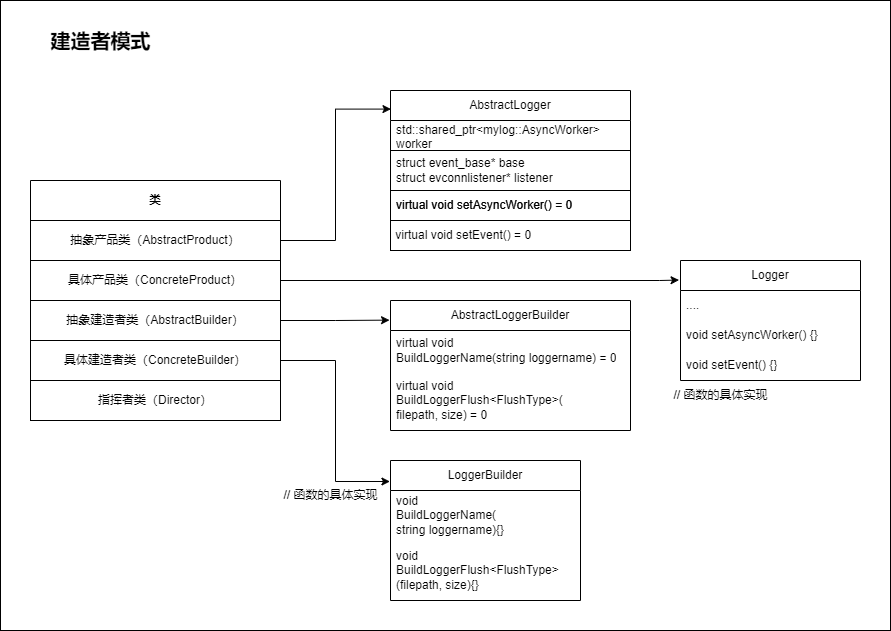

The diagram above was exported from draw.io. Its source (the exported page's mxGraphModel, read from the mxfile embedded in the PNG):
<mxGraphModel dx="1550" dy="891" grid="1" gridSize="10" guides="1" tooltips="1" connect="1" arrows="1" fold="1" page="1" pageScale="1" pageWidth="827" pageHeight="1169" math="0" shadow="0">
  <root>
    <mxCell id="0" />
    <mxCell id="1" parent="0" />
    <mxCell id="NXBGttfQaEH4MOiQmzCj-85" value="" style="rounded=0;whiteSpace=wrap;html=1;" vertex="1" parent="1">
      <mxGeometry x="50" y="140" width="890" height="630" as="geometry" />
    </mxCell>
    <mxCell id="NXBGttfQaEH4MOiQmzCj-41" value="建造者模式" style="text;html=1;align=center;verticalAlign=middle;resizable=0;points=[];autosize=1;strokeColor=none;fillColor=none;fontSize=20;fontStyle=1" vertex="1" parent="1">
      <mxGeometry x="90" y="160" width="120" height="40" as="geometry" />
    </mxCell>
    <mxCell id="NXBGttfQaEH4MOiQmzCj-46" value="类" style="swimlane;whiteSpace=wrap;html=1;startSize=40;" vertex="1" parent="1">
      <mxGeometry x="80" y="320" width="250" height="240" as="geometry" />
    </mxCell>
    <mxCell id="NXBGttfQaEH4MOiQmzCj-47" value="抽象产品类（AbstractProduct）" style="rounded=0;whiteSpace=wrap;html=1;" vertex="1" parent="NXBGttfQaEH4MOiQmzCj-46">
      <mxGeometry y="40" width="250" height="40" as="geometry" />
    </mxCell>
    <mxCell id="NXBGttfQaEH4MOiQmzCj-48" value="具体产品类（ConcreteProduct）" style="rounded=0;whiteSpace=wrap;html=1;" vertex="1" parent="NXBGttfQaEH4MOiQmzCj-46">
      <mxGeometry y="80" width="250" height="40" as="geometry" />
    </mxCell>
    <mxCell id="NXBGttfQaEH4MOiQmzCj-49" value="抽象建造者类（AbstractBuilder）" style="rounded=0;whiteSpace=wrap;html=1;" vertex="1" parent="NXBGttfQaEH4MOiQmzCj-46">
      <mxGeometry y="120" width="250" height="40" as="geometry" />
    </mxCell>
    <mxCell id="NXBGttfQaEH4MOiQmzCj-50" value="具体建造者类（ConcreteBuilder）" style="rounded=0;whiteSpace=wrap;html=1;" vertex="1" parent="NXBGttfQaEH4MOiQmzCj-46">
      <mxGeometry y="160" width="250" height="40" as="geometry" />
    </mxCell>
    <mxCell id="NXBGttfQaEH4MOiQmzCj-51" value="指挥者类（Director）" style="rounded=0;whiteSpace=wrap;html=1;" vertex="1" parent="NXBGttfQaEH4MOiQmzCj-46">
      <mxGeometry y="200" width="250" height="40" as="geometry" />
    </mxCell>
    <mxCell id="NXBGttfQaEH4MOiQmzCj-54" value="&lt;span style=&quot;text-wrap: nowrap;&quot;&gt;AbstractLoggerBuilder&lt;/span&gt;" style="swimlane;fontStyle=0;childLayout=stackLayout;horizontal=1;startSize=30;horizontalStack=0;resizeParent=1;resizeParentMax=0;resizeLast=0;collapsible=1;marginBottom=0;whiteSpace=wrap;html=1;" vertex="1" parent="1">
      <mxGeometry x="440" y="440" width="240" height="130" as="geometry" />
    </mxCell>
    <mxCell id="NXBGttfQaEH4MOiQmzCj-55" value="virtual void&amp;nbsp;&lt;div&gt;BuildLoggerName(string loggername) = 0&lt;/div&gt;" style="text;strokeColor=none;fillColor=none;align=left;verticalAlign=middle;spacingLeft=4;spacingRight=4;overflow=hidden;points=[[0,0.5],[1,0.5]];portConstraint=eastwest;rotatable=0;whiteSpace=wrap;html=1;" vertex="1" parent="NXBGttfQaEH4MOiQmzCj-54">
      <mxGeometry y="30" width="240" height="40" as="geometry" />
    </mxCell>
    <mxCell id="NXBGttfQaEH4MOiQmzCj-56" value="virtual void&lt;div&gt;&lt;div&gt;BuildLoggerFlush&amp;lt;FlushType&amp;gt;(&lt;/div&gt;&lt;div&gt;filepath, size) = 0&lt;/div&gt;&lt;/div&gt;" style="text;strokeColor=none;fillColor=none;align=left;verticalAlign=middle;spacingLeft=4;spacingRight=4;overflow=hidden;points=[[0,0.5],[1,0.5]];portConstraint=eastwest;rotatable=0;whiteSpace=wrap;html=1;" vertex="1" parent="NXBGttfQaEH4MOiQmzCj-54">
      <mxGeometry y="70" width="240" height="60" as="geometry" />
    </mxCell>
    <mxCell id="NXBGttfQaEH4MOiQmzCj-58" value="&lt;span style=&quot;text-wrap: nowrap;&quot;&gt;LoggerBuilder&lt;/span&gt;" style="swimlane;fontStyle=0;childLayout=stackLayout;horizontal=1;startSize=30;horizontalStack=0;resizeParent=1;resizeParentMax=0;resizeLast=0;collapsible=1;marginBottom=0;whiteSpace=wrap;html=1;" vertex="1" parent="1">
      <mxGeometry x="440" y="600" width="190" height="140" as="geometry" />
    </mxCell>
    <mxCell id="NXBGttfQaEH4MOiQmzCj-59" value="void&amp;nbsp;&lt;div&gt;BuildLoggerName(&lt;/div&gt;&lt;div&gt;string loggername){}&lt;/div&gt;" style="text;strokeColor=none;fillColor=none;align=left;verticalAlign=middle;spacingLeft=4;spacingRight=4;overflow=hidden;points=[[0,0.5],[1,0.5]];portConstraint=eastwest;rotatable=0;whiteSpace=wrap;html=1;" vertex="1" parent="NXBGttfQaEH4MOiQmzCj-58">
      <mxGeometry y="30" width="190" height="50" as="geometry" />
    </mxCell>
    <mxCell id="NXBGttfQaEH4MOiQmzCj-60" value="void&lt;div&gt;&lt;div&gt;BuildLoggerFlush&amp;lt;FlushType&amp;gt;(&lt;span style=&quot;background-color: initial;&quot;&gt;filepath, size){}&lt;/span&gt;&lt;/div&gt;&lt;/div&gt;" style="text;strokeColor=none;fillColor=none;align=left;verticalAlign=middle;spacingLeft=4;spacingRight=4;overflow=hidden;points=[[0,0.5],[1,0.5]];portConstraint=eastwest;rotatable=0;whiteSpace=wrap;html=1;" vertex="1" parent="NXBGttfQaEH4MOiQmzCj-58">
      <mxGeometry y="80" width="190" height="60" as="geometry" />
    </mxCell>
    <mxCell id="NXBGttfQaEH4MOiQmzCj-64" style="edgeStyle=orthogonalEdgeStyle;rounded=0;orthogonalLoop=1;jettySize=auto;html=1;exitX=1;exitY=0.5;exitDx=0;exitDy=0;entryX=-0.003;entryY=0.15;entryDx=0;entryDy=0;entryPerimeter=0;" edge="1" parent="1" source="NXBGttfQaEH4MOiQmzCj-50" target="NXBGttfQaEH4MOiQmzCj-58">
      <mxGeometry relative="1" as="geometry" />
    </mxCell>
    <mxCell id="NXBGttfQaEH4MOiQmzCj-65" value="// 函数的具体实现" style="text;html=1;align=center;verticalAlign=middle;resizable=0;points=[];autosize=1;strokeColor=none;fillColor=none;" vertex="1" parent="1">
      <mxGeometry x="320" y="620" width="120" height="30" as="geometry" />
    </mxCell>
    <mxCell id="NXBGttfQaEH4MOiQmzCj-66" style="edgeStyle=orthogonalEdgeStyle;rounded=0;orthogonalLoop=1;jettySize=auto;html=1;exitX=1;exitY=0.5;exitDx=0;exitDy=0;entryX=-0.004;entryY=0.151;entryDx=0;entryDy=0;entryPerimeter=0;" edge="1" parent="1" source="NXBGttfQaEH4MOiQmzCj-49" target="NXBGttfQaEH4MOiQmzCj-54">
      <mxGeometry relative="1" as="geometry" />
    </mxCell>
    <mxCell id="NXBGttfQaEH4MOiQmzCj-67" value="Logger" style="swimlane;fontStyle=0;childLayout=stackLayout;horizontal=1;startSize=30;horizontalStack=0;resizeParent=1;resizeParentMax=0;resizeLast=0;collapsible=1;marginBottom=0;whiteSpace=wrap;html=1;" vertex="1" parent="1">
      <mxGeometry x="730" y="400" width="180" height="120" as="geometry" />
    </mxCell>
    <mxCell id="NXBGttfQaEH4MOiQmzCj-68" value="...." style="text;strokeColor=none;fillColor=none;align=left;verticalAlign=middle;spacingLeft=4;spacingRight=4;overflow=hidden;points=[[0,0.5],[1,0.5]];portConstraint=eastwest;rotatable=0;whiteSpace=wrap;html=1;" vertex="1" parent="NXBGttfQaEH4MOiQmzCj-67">
      <mxGeometry y="30" width="180" height="30" as="geometry" />
    </mxCell>
    <mxCell id="NXBGttfQaEH4MOiQmzCj-69" value="void setAsyncWorker() {}" style="text;strokeColor=none;fillColor=none;align=left;verticalAlign=middle;spacingLeft=4;spacingRight=4;overflow=hidden;points=[[0,0.5],[1,0.5]];portConstraint=eastwest;rotatable=0;whiteSpace=wrap;html=1;" vertex="1" parent="NXBGttfQaEH4MOiQmzCj-67">
      <mxGeometry y="60" width="180" height="30" as="geometry" />
    </mxCell>
    <mxCell id="NXBGttfQaEH4MOiQmzCj-70" value="void setEvent() {}" style="text;strokeColor=none;fillColor=none;align=left;verticalAlign=middle;spacingLeft=4;spacingRight=4;overflow=hidden;points=[[0,0.5],[1,0.5]];portConstraint=eastwest;rotatable=0;whiteSpace=wrap;html=1;" vertex="1" parent="NXBGttfQaEH4MOiQmzCj-67">
      <mxGeometry y="90" width="180" height="30" as="geometry" />
    </mxCell>
    <mxCell id="NXBGttfQaEH4MOiQmzCj-72" value="AbstractLogger" style="swimlane;fontStyle=0;childLayout=stackLayout;horizontal=1;startSize=30;horizontalStack=0;resizeParent=1;resizeParentMax=0;resizeLast=0;collapsible=1;marginBottom=0;whiteSpace=wrap;html=1;" vertex="1" parent="1">
      <mxGeometry x="440" y="230" width="240" height="130" as="geometry" />
    </mxCell>
    <mxCell id="NXBGttfQaEH4MOiQmzCj-73" value="std::shared_ptr&amp;lt;mylog::AsyncWorker&amp;gt; worker" style="text;strokeColor=none;fillColor=none;align=left;verticalAlign=middle;spacingLeft=4;spacingRight=4;overflow=hidden;points=[[0,0.5],[1,0.5]];portConstraint=eastwest;rotatable=0;whiteSpace=wrap;html=1;labelBorderColor=none;" vertex="1" parent="NXBGttfQaEH4MOiQmzCj-72">
      <mxGeometry y="30" width="240" height="30" as="geometry" />
    </mxCell>
    <mxCell id="NXBGttfQaEH4MOiQmzCj-74" value="struct event_base* base&lt;div&gt;struct evconnlistener* listener&lt;/div&gt;" style="text;strokeColor=default;fillColor=none;align=left;verticalAlign=middle;spacingLeft=4;spacingRight=4;overflow=hidden;points=[[0,0.5],[1,0.5]];portConstraint=eastwest;rotatable=0;whiteSpace=wrap;html=1;" vertex="1" parent="NXBGttfQaEH4MOiQmzCj-72">
      <mxGeometry y="60" width="240" height="40" as="geometry" />
    </mxCell>
    <mxCell id="NXBGttfQaEH4MOiQmzCj-75" value="virtual void setAsyncWorker() = 0" style="text;strokeColor=none;fillColor=none;align=left;verticalAlign=middle;spacingLeft=4;spacingRight=4;overflow=hidden;points=[[0,0.5],[1,0.5]];portConstraint=eastwest;rotatable=0;whiteSpace=wrap;html=1;" vertex="1" parent="NXBGttfQaEH4MOiQmzCj-72">
      <mxGeometry y="100" width="240" height="30" as="geometry" />
    </mxCell>
    <mxCell id="NXBGttfQaEH4MOiQmzCj-76" style="edgeStyle=orthogonalEdgeStyle;rounded=0;orthogonalLoop=1;jettySize=auto;html=1;exitX=1;exitY=0.5;exitDx=0;exitDy=0;entryX=0.002;entryY=0.143;entryDx=0;entryDy=0;entryPerimeter=0;" edge="1" parent="1" source="NXBGttfQaEH4MOiQmzCj-47" target="NXBGttfQaEH4MOiQmzCj-72">
      <mxGeometry relative="1" as="geometry" />
    </mxCell>
    <mxCell id="NXBGttfQaEH4MOiQmzCj-77" style="edgeStyle=orthogonalEdgeStyle;rounded=0;orthogonalLoop=1;jettySize=auto;html=1;exitX=1;exitY=0.5;exitDx=0;exitDy=0;entryX=-0.008;entryY=0.163;entryDx=0;entryDy=0;entryPerimeter=0;" edge="1" parent="1" source="NXBGttfQaEH4MOiQmzCj-48" target="NXBGttfQaEH4MOiQmzCj-67">
      <mxGeometry relative="1" as="geometry">
        <Array as="points">
          <mxPoint x="709" y="420" />
        </Array>
      </mxGeometry>
    </mxCell>
    <mxCell id="NXBGttfQaEH4MOiQmzCj-82" value="virtual void setAsyncWorker() = 0" style="text;strokeColor=none;fillColor=none;align=left;verticalAlign=middle;spacingLeft=4;spacingRight=4;overflow=hidden;points=[[0,0.5],[1,0.5]];portConstraint=eastwest;rotatable=0;whiteSpace=wrap;html=1;" vertex="1" parent="1">
      <mxGeometry x="440" y="330" width="240" height="30" as="geometry" />
    </mxCell>
    <mxCell id="NXBGttfQaEH4MOiQmzCj-83" value="&amp;nbsp;virtual void setEvent() = 0" style="rounded=0;whiteSpace=wrap;html=1;fillColor=none;align=left;" vertex="1" parent="1">
      <mxGeometry x="440" y="360" width="240" height="30" as="geometry" />
    </mxCell>
    <mxCell id="NXBGttfQaEH4MOiQmzCj-84" value="// 函数的具体实现" style="text;html=1;align=center;verticalAlign=middle;resizable=0;points=[];autosize=1;strokeColor=none;fillColor=none;" vertex="1" parent="1">
      <mxGeometry x="710" y="520" width="120" height="30" as="geometry" />
    </mxCell>
  </root>
</mxGraphModel>